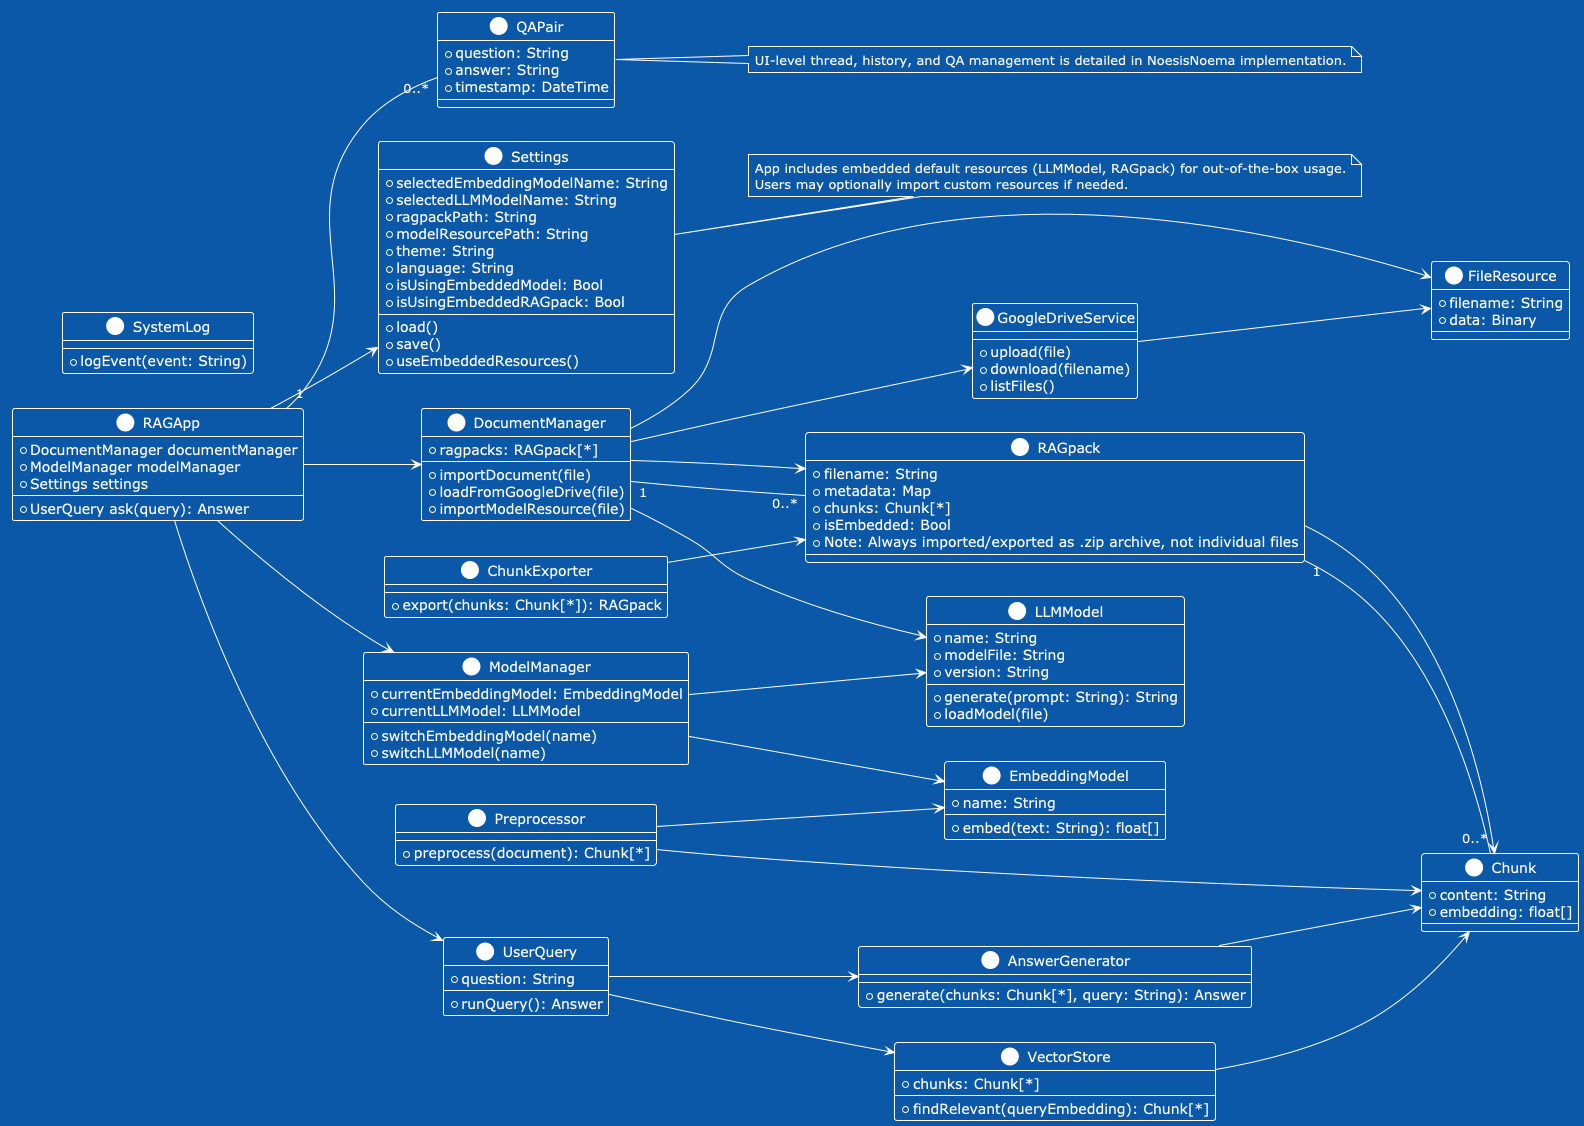

The diagram above was rendered by PlantUML. Its source (embedded in the PNG):
@startuml
!theme amiga
left to right direction

'=== iOS App Layer ===
class RAGApp {
    +DocumentManager documentManager
    +ModelManager modelManager
    +Settings settings
    +UserQuery ask(query): Answer
}

class DocumentManager {
    +importDocument(file)
    +loadFromGoogleDrive(file)
    +importModelResource(file)
    +ragpacks: RAGpack[*]
}

class RAGpack {
    +filename: String
    +metadata: Map
    +chunks: Chunk[*]
    +isEmbedded: Bool
    +Note: Always imported/exported as .zip archive, not individual files
}

class Chunk {
    +content: String
    +embedding: float[]
}

class VectorStore {
    +chunks: Chunk[*]
    +findRelevant(queryEmbedding): Chunk[*]
}

class UserQuery {
    +question: String
    +runQuery(): Answer
}

class AnswerGenerator {
    +generate(chunks: Chunk[*], query: String): Answer
}

class ModelManager {
    +currentEmbeddingModel: EmbeddingModel
    +currentLLMModel: LLMModel
    +switchEmbeddingModel(name)
    +switchLLMModel(name)
}

class QAPair {
    +question: String
    +answer: String
    +timestamp: DateTime
}

'=== Settings manages only the essential configuration for the app. ===
class Settings {
    +selectedEmbeddingModelName: String
    +selectedLLMModelName: String
    +ragpackPath: String
    +modelResourcePath: String
    +theme: String
    +language: String
    +load()
    +save()
    +isUsingEmbeddedModel: Bool
    +isUsingEmbeddedRAGpack: Bool
    +useEmbeddedResources()
}
note right of Settings
App includes embedded default resources (LLMModel, RAGpack) for out-of-the-box usage.
Users may optionally import custom resources if needed.
end note

note right of QAPair
UI-level thread, history, and QA management is detailed in NoesisNoema implementation.
end note

'=== Model Pipeline Layer ===
class Preprocessor {
    +preprocess(document): Chunk[*]
}

class EmbeddingModel {
    +name: String
    +embed(text: String): float[]
}

class LLMModel {
    +name: String
    +modelFile: String
    +version: String
    +generate(prompt: String): String
    +loadModel(file)
}

class ChunkExporter {
    +export(chunks: Chunk[*]): RAGpack
}

'=== Storage / External Services ===
class GoogleDriveService {
    +upload(file)
    +download(filename)
    +listFiles()
}

class FileResource {
    +filename: String
    +data: Binary
}

'=== Admin ===
class SystemLog {
    +logEvent(event: String)
}

'=== Relations with multiplicity ===
DocumentManager "1" -- "0..*" RAGpack
RAGpack "1" -- "0..*" Chunk
RAGApp "1" -- "0..*" QAPair

'=== Relations ===
RAGApp --> DocumentManager
RAGApp --> ModelManager
RAGApp --> Settings
RAGApp --> UserQuery
DocumentManager --> RAGpack
RAGpack --> Chunk
DocumentManager --> GoogleDriveService
'Import/download only; export/upload not included unless extended later
DocumentManager --> FileResource
DocumentManager --> LLMModel
UserQuery --> VectorStore
VectorStore --> Chunk
UserQuery --> AnswerGenerator
AnswerGenerator --> Chunk
ModelManager --> EmbeddingModel
ModelManager --> LLMModel
Preprocessor --> EmbeddingModel
Preprocessor --> Chunk
ChunkExporter --> RAGpack
GoogleDriveService --> FileResource

@enduml